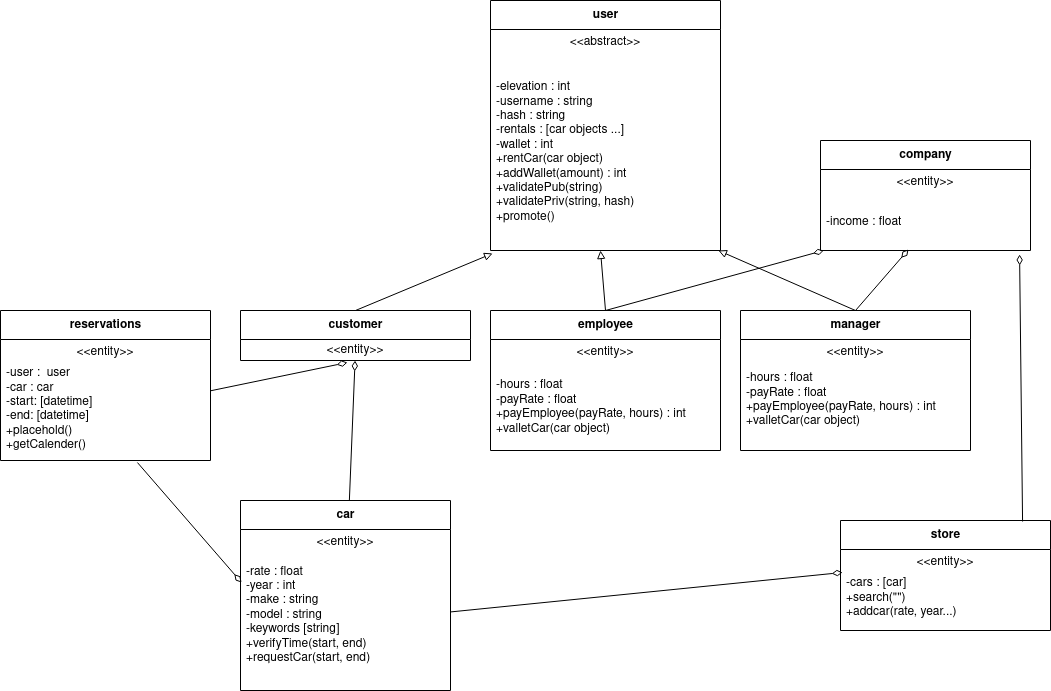

The diagram above was exported from draw.io. Its source (the exported page's mxGraphModel, read from the mxfile embedded in the PNG):
<mxGraphModel dx="1490" dy="1200" grid="1" gridSize="10" guides="1" tooltips="1" connect="1" arrows="1" fold="1" page="1" pageScale="1" pageWidth="850" pageHeight="1100" math="0" shadow="0">
  <root>
    <mxCell id="0" />
    <mxCell id="1" parent="0" />
    <mxCell id="md4z0qym1OfkxUzfnG-k-2" value="user" style="swimlane;fontStyle=1;align=center;verticalAlign=middle;childLayout=stackLayout;horizontal=1;startSize=29;horizontalStack=0;resizeParent=1;resizeParentMax=0;resizeLast=0;collapsible=0;marginBottom=0;html=1;" parent="1" vertex="1">
      <mxGeometry x="120" y="150" width="230" height="250" as="geometry" />
    </mxCell>
    <mxCell id="md4z0qym1OfkxUzfnG-k-3" value="&amp;lt;&amp;lt;abstract&amp;gt;&amp;gt;" style="text;html=1;strokeColor=none;fillColor=none;align=center;verticalAlign=middle;spacingLeft=4;spacingRight=4;overflow=hidden;rotatable=0;points=[[0,0.5],[1,0.5]];portConstraint=eastwest;" parent="md4z0qym1OfkxUzfnG-k-2" vertex="1">
      <mxGeometry y="29" width="230" height="25" as="geometry" />
    </mxCell>
    <mxCell id="md4z0qym1OfkxUzfnG-k-4" value="&lt;div&gt;-elevation : int&lt;br&gt;&lt;/div&gt;&lt;div&gt;-username : string&lt;br&gt;&lt;/div&gt;&lt;div&gt;-hash : string&lt;br&gt;&lt;/div&gt;&lt;div&gt;-rentals : [car objects ...]&lt;br&gt;&lt;/div&gt;&lt;div&gt;-wallet : int&lt;br&gt;&lt;/div&gt;&lt;div&gt;+rentCar(car object)&lt;/div&gt;&lt;div&gt;+addWallet(amount) : int &lt;br&gt;&lt;/div&gt;&lt;div&gt;+validatePub(string)&lt;br&gt;&lt;/div&gt;&lt;div&gt;+validatePriv(string, hash)&lt;/div&gt;&lt;div&gt;+promote()&lt;br&gt;&lt;/div&gt;" style="text;html=1;strokeColor=none;fillColor=none;align=left;verticalAlign=middle;spacingLeft=4;spacingRight=4;overflow=hidden;rotatable=0;points=[[0,0.5],[1,0.5]];portConstraint=eastwest;" parent="md4z0qym1OfkxUzfnG-k-2" vertex="1">
      <mxGeometry y="54" width="230" height="196" as="geometry" />
    </mxCell>
    <mxCell id="md4z0qym1OfkxUzfnG-k-6" value="car" style="swimlane;fontStyle=1;align=center;verticalAlign=middle;childLayout=stackLayout;horizontal=1;startSize=29;horizontalStack=0;resizeParent=1;resizeParentMax=0;resizeLast=0;collapsible=0;marginBottom=0;html=1;" parent="1" vertex="1">
      <mxGeometry x="-130" y="650" width="210" height="190" as="geometry" />
    </mxCell>
    <mxCell id="md4z0qym1OfkxUzfnG-k-7" value="&amp;lt;&amp;lt;entity&amp;gt;&amp;gt;" style="text;html=1;strokeColor=none;fillColor=none;align=center;verticalAlign=middle;spacingLeft=4;spacingRight=4;overflow=hidden;rotatable=0;points=[[0,0.5],[1,0.5]];portConstraint=eastwest;" parent="md4z0qym1OfkxUzfnG-k-6" vertex="1">
      <mxGeometry y="29" width="210" height="25" as="geometry" />
    </mxCell>
    <mxCell id="md4z0qym1OfkxUzfnG-k-8" value="&lt;div&gt;-rate : float&lt;/div&gt;&lt;div&gt;-year : int&lt;br&gt;&lt;/div&gt;&lt;div&gt;-make : string&lt;/div&gt;&lt;div&gt;-model : string&lt;/div&gt;&lt;div&gt;-keywords [string]&lt;br&gt;&lt;/div&gt;&lt;div&gt;+verifyTime(start, end)&lt;/div&gt;&lt;div&gt;+requestCar(start, end)&lt;/div&gt;&lt;div&gt;&lt;br&gt;&lt;/div&gt;" style="text;html=1;strokeColor=none;fillColor=none;align=left;verticalAlign=middle;spacingLeft=4;spacingRight=4;overflow=hidden;rotatable=0;points=[[0,0.5],[1,0.5]];portConstraint=eastwest;" parent="md4z0qym1OfkxUzfnG-k-6" vertex="1">
      <mxGeometry y="54" width="210" height="136" as="geometry" />
    </mxCell>
    <mxCell id="-g1dgVyjj6w8VNKUDAqb-1" value="employee" style="swimlane;fontStyle=1;align=center;verticalAlign=middle;childLayout=stackLayout;horizontal=1;startSize=29;horizontalStack=0;resizeParent=1;resizeParentMax=0;resizeLast=0;collapsible=0;marginBottom=0;html=1;" vertex="1" parent="1">
      <mxGeometry x="120" y="460" width="230" height="140" as="geometry" />
    </mxCell>
    <mxCell id="-g1dgVyjj6w8VNKUDAqb-2" value="&amp;lt;&amp;lt;entity&amp;gt;&amp;gt;" style="text;html=1;strokeColor=none;fillColor=none;align=center;verticalAlign=middle;spacingLeft=4;spacingRight=4;overflow=hidden;rotatable=0;points=[[0,0.5],[1,0.5]];portConstraint=eastwest;" vertex="1" parent="-g1dgVyjj6w8VNKUDAqb-1">
      <mxGeometry y="29" width="230" height="25" as="geometry" />
    </mxCell>
    <mxCell id="-g1dgVyjj6w8VNKUDAqb-3" value="&lt;div&gt;-hours : float&lt;br&gt;&lt;/div&gt;&lt;div&gt;-payRate : float&lt;/div&gt;&lt;div&gt;+payEmployee(payRate, hours) : int&lt;/div&gt;&lt;div&gt;+valletCar(car object)&lt;/div&gt;" style="text;html=1;strokeColor=none;fillColor=none;align=left;verticalAlign=middle;spacingLeft=4;spacingRight=4;overflow=hidden;rotatable=0;points=[[0,0.5],[1,0.5]];portConstraint=eastwest;" vertex="1" parent="-g1dgVyjj6w8VNKUDAqb-1">
      <mxGeometry y="54" width="230" height="86" as="geometry" />
    </mxCell>
    <mxCell id="-g1dgVyjj6w8VNKUDAqb-4" value="customer" style="swimlane;fontStyle=1;align=center;verticalAlign=middle;childLayout=stackLayout;horizontal=1;startSize=29;horizontalStack=0;resizeParent=1;resizeParentMax=0;resizeLast=0;collapsible=0;marginBottom=0;html=1;" vertex="1" parent="1">
      <mxGeometry x="-130" y="460" width="230" height="50" as="geometry" />
    </mxCell>
    <mxCell id="-g1dgVyjj6w8VNKUDAqb-5" value="&amp;lt;&amp;lt;entity&amp;gt;&amp;gt;" style="text;html=1;strokeColor=none;fillColor=none;align=center;verticalAlign=middle;spacingLeft=4;spacingRight=4;overflow=hidden;rotatable=0;points=[[0,0.5],[1,0.5]];portConstraint=eastwest;" vertex="1" parent="-g1dgVyjj6w8VNKUDAqb-4">
      <mxGeometry y="29" width="230" height="21" as="geometry" />
    </mxCell>
    <mxCell id="-g1dgVyjj6w8VNKUDAqb-7" value="manager" style="swimlane;fontStyle=1;align=center;verticalAlign=middle;childLayout=stackLayout;horizontal=1;startSize=29;horizontalStack=0;resizeParent=1;resizeParentMax=0;resizeLast=0;collapsible=0;marginBottom=0;html=1;" vertex="1" parent="1">
      <mxGeometry x="370" y="460" width="230" height="140" as="geometry" />
    </mxCell>
    <mxCell id="-g1dgVyjj6w8VNKUDAqb-8" value="&amp;lt;&amp;lt;entity&amp;gt;&amp;gt;" style="text;html=1;strokeColor=none;fillColor=none;align=center;verticalAlign=middle;spacingLeft=4;spacingRight=4;overflow=hidden;rotatable=0;points=[[0,0.5],[1,0.5]];portConstraint=eastwest;" vertex="1" parent="-g1dgVyjj6w8VNKUDAqb-7">
      <mxGeometry y="29" width="230" height="25" as="geometry" />
    </mxCell>
    <mxCell id="-g1dgVyjj6w8VNKUDAqb-9" value="&lt;div&gt;-hours : float&lt;br&gt;&lt;/div&gt;&lt;div&gt;-payRate : float&lt;/div&gt;&lt;div&gt;+payEmployee(payRate, hours) : int&lt;/div&gt;&lt;div&gt;+valletCar(car object)&lt;/div&gt;&lt;div&gt;&lt;br&gt;&lt;/div&gt;" style="text;html=1;strokeColor=none;fillColor=none;align=left;verticalAlign=middle;spacingLeft=4;spacingRight=4;overflow=hidden;rotatable=0;points=[[0,0.5],[1,0.5]];portConstraint=eastwest;" vertex="1" parent="-g1dgVyjj6w8VNKUDAqb-7">
      <mxGeometry y="54" width="230" height="86" as="geometry" />
    </mxCell>
    <mxCell id="-g1dgVyjj6w8VNKUDAqb-10" value="store" style="swimlane;fontStyle=1;align=center;verticalAlign=middle;childLayout=stackLayout;horizontal=1;startSize=29;horizontalStack=0;resizeParent=1;resizeParentMax=0;resizeLast=0;collapsible=0;marginBottom=0;html=1;" vertex="1" parent="1">
      <mxGeometry x="470" y="670" width="210" height="110" as="geometry" />
    </mxCell>
    <mxCell id="-g1dgVyjj6w8VNKUDAqb-11" value="&amp;lt;&amp;lt;entity&amp;gt;&amp;gt;" style="text;html=1;strokeColor=none;fillColor=none;align=center;verticalAlign=middle;spacingLeft=4;spacingRight=4;overflow=hidden;rotatable=0;points=[[0,0.5],[1,0.5]];portConstraint=eastwest;" vertex="1" parent="-g1dgVyjj6w8VNKUDAqb-10">
      <mxGeometry y="29" width="210" height="25" as="geometry" />
    </mxCell>
    <mxCell id="-g1dgVyjj6w8VNKUDAqb-12" value="&lt;div&gt;-cars : [car]&lt;/div&gt;&lt;div&gt;+search(&quot;&quot;)&lt;/div&gt;&lt;div&gt;+addcar(rate, year...)&lt;/div&gt;&lt;div&gt;&lt;br&gt;&lt;/div&gt;" style="text;html=1;strokeColor=none;fillColor=none;align=left;verticalAlign=middle;spacingLeft=4;spacingRight=4;overflow=hidden;rotatable=0;points=[[0,0.5],[1,0.5]];portConstraint=eastwest;" vertex="1" parent="-g1dgVyjj6w8VNKUDAqb-10">
      <mxGeometry y="54" width="210" height="56" as="geometry" />
    </mxCell>
    <mxCell id="-g1dgVyjj6w8VNKUDAqb-13" value="company" style="swimlane;fontStyle=1;align=center;verticalAlign=middle;childLayout=stackLayout;horizontal=1;startSize=29;horizontalStack=0;resizeParent=1;resizeParentMax=0;resizeLast=0;collapsible=0;marginBottom=0;html=1;" vertex="1" parent="1">
      <mxGeometry x="450" y="290" width="210" height="110" as="geometry" />
    </mxCell>
    <mxCell id="-g1dgVyjj6w8VNKUDAqb-14" value="&amp;lt;&amp;lt;entity&amp;gt;&amp;gt;" style="text;html=1;strokeColor=none;fillColor=none;align=center;verticalAlign=middle;spacingLeft=4;spacingRight=4;overflow=hidden;rotatable=0;points=[[0,0.5],[1,0.5]];portConstraint=eastwest;" vertex="1" parent="-g1dgVyjj6w8VNKUDAqb-13">
      <mxGeometry y="29" width="210" height="25" as="geometry" />
    </mxCell>
    <mxCell id="-g1dgVyjj6w8VNKUDAqb-15" value="&lt;div&gt;-income : float&lt;/div&gt;" style="text;html=1;strokeColor=none;fillColor=none;align=left;verticalAlign=middle;spacingLeft=4;spacingRight=4;overflow=hidden;rotatable=0;points=[[0,0.5],[1,0.5]];portConstraint=eastwest;" vertex="1" parent="-g1dgVyjj6w8VNKUDAqb-13">
      <mxGeometry y="54" width="210" height="56" as="geometry" />
    </mxCell>
    <mxCell id="-g1dgVyjj6w8VNKUDAqb-16" value="reservations" style="swimlane;fontStyle=1;align=center;verticalAlign=middle;childLayout=stackLayout;horizontal=1;startSize=29;horizontalStack=0;resizeParent=1;resizeParentMax=0;resizeLast=0;collapsible=0;marginBottom=0;html=1;" vertex="1" parent="1">
      <mxGeometry x="-370" y="460" width="210" height="150" as="geometry" />
    </mxCell>
    <mxCell id="-g1dgVyjj6w8VNKUDAqb-17" value="&amp;lt;&amp;lt;entity&amp;gt;&amp;gt;" style="text;html=1;strokeColor=none;fillColor=none;align=center;verticalAlign=middle;spacingLeft=4;spacingRight=4;overflow=hidden;rotatable=0;points=[[0,0.5],[1,0.5]];portConstraint=eastwest;" vertex="1" parent="-g1dgVyjj6w8VNKUDAqb-16">
      <mxGeometry y="29" width="210" height="25" as="geometry" />
    </mxCell>
    <mxCell id="-g1dgVyjj6w8VNKUDAqb-18" value="&lt;div&gt;-user :&amp;nbsp; user&lt;br&gt;&lt;/div&gt;&lt;div&gt;-car : car&lt;br&gt;&lt;/div&gt;&lt;div&gt;-start: [datetime]&lt;/div&gt;&lt;div&gt;-end: [datetime]&lt;br&gt;&lt;/div&gt;&lt;div&gt;+placehold()&lt;br&gt;&lt;/div&gt;&lt;div&gt;+getCalender()&lt;br&gt;&lt;/div&gt;&lt;div&gt;&lt;br&gt;&lt;/div&gt;" style="text;html=1;strokeColor=none;fillColor=none;align=left;verticalAlign=middle;spacingLeft=4;spacingRight=4;overflow=hidden;rotatable=0;points=[[0,0.5],[1,0.5]];portConstraint=eastwest;" vertex="1" parent="-g1dgVyjj6w8VNKUDAqb-16">
      <mxGeometry y="54" width="210" height="96" as="geometry" />
    </mxCell>
    <mxCell id="-g1dgVyjj6w8VNKUDAqb-20" value="" style="endArrow=block;html=1;rounded=0;exitX=0.5;exitY=0;exitDx=0;exitDy=0;entryX=0.009;entryY=1.015;entryDx=0;entryDy=0;endFill=0;entryPerimeter=0;" edge="1" parent="1" source="-g1dgVyjj6w8VNKUDAqb-4" target="md4z0qym1OfkxUzfnG-k-4">
      <mxGeometry width="50" height="50" relative="1" as="geometry">
        <mxPoint x="40" y="540" as="sourcePoint" />
        <mxPoint x="90" y="490" as="targetPoint" />
      </mxGeometry>
    </mxCell>
    <mxCell id="-g1dgVyjj6w8VNKUDAqb-21" value="" style="endArrow=block;html=1;rounded=0;endFill=0;exitX=0.5;exitY=0;exitDx=0;exitDy=0;" edge="1" parent="1" source="-g1dgVyjj6w8VNKUDAqb-1">
      <mxGeometry width="50" height="50" relative="1" as="geometry">
        <mxPoint x="230" y="450" as="sourcePoint" />
        <mxPoint x="230" y="400" as="targetPoint" />
      </mxGeometry>
    </mxCell>
    <mxCell id="-g1dgVyjj6w8VNKUDAqb-22" value="" style="endArrow=block;html=1;rounded=0;exitX=0.5;exitY=0;exitDx=0;exitDy=0;endFill=0;entryX=0.991;entryY=1;entryDx=0;entryDy=0;entryPerimeter=0;" edge="1" parent="1" source="-g1dgVyjj6w8VNKUDAqb-7" target="md4z0qym1OfkxUzfnG-k-4">
      <mxGeometry width="50" height="50" relative="1" as="geometry">
        <mxPoint x="240" y="420" as="sourcePoint" />
        <mxPoint x="230" y="400" as="targetPoint" />
      </mxGeometry>
    </mxCell>
    <mxCell id="-g1dgVyjj6w8VNKUDAqb-23" value="" style="endArrow=none;startArrow=diamondThin;endFill=0;startFill=0;html=1;verticalAlign=bottom;labelBackgroundColor=none;strokeWidth=1;startSize=8;endSize=8;rounded=0;entryX=0.5;entryY=0;entryDx=0;entryDy=0;" edge="1" parent="1" source="-g1dgVyjj6w8VNKUDAqb-15" target="-g1dgVyjj6w8VNKUDAqb-1">
      <mxGeometry width="160" relative="1" as="geometry">
        <mxPoint x="380" y="640" as="sourcePoint" />
        <mxPoint x="540" y="640" as="targetPoint" />
      </mxGeometry>
    </mxCell>
    <mxCell id="-g1dgVyjj6w8VNKUDAqb-24" value="" style="endArrow=none;startArrow=diamondThin;endFill=0;startFill=0;html=1;verticalAlign=bottom;labelBackgroundColor=none;strokeWidth=1;startSize=8;endSize=8;rounded=0;entryX=0.5;entryY=0;entryDx=0;entryDy=0;exitX=0.419;exitY=0.982;exitDx=0;exitDy=0;exitPerimeter=0;" edge="1" parent="1" source="-g1dgVyjj6w8VNKUDAqb-15" target="-g1dgVyjj6w8VNKUDAqb-7">
      <mxGeometry width="160" relative="1" as="geometry">
        <mxPoint x="580" y="710" as="sourcePoint" />
        <mxPoint x="362" y="770" as="targetPoint" />
      </mxGeometry>
    </mxCell>
    <mxCell id="-g1dgVyjj6w8VNKUDAqb-26" value="" style="endArrow=none;startArrow=diamondThin;endFill=0;startFill=0;html=1;verticalAlign=bottom;labelBackgroundColor=none;strokeWidth=1;startSize=8;endSize=8;rounded=0;entryX=0.867;entryY=0.009;entryDx=0;entryDy=0;exitX=0.948;exitY=1.071;exitDx=0;exitDy=0;exitPerimeter=0;entryPerimeter=0;" edge="1" parent="1" source="-g1dgVyjj6w8VNKUDAqb-15" target="-g1dgVyjj6w8VNKUDAqb-10">
      <mxGeometry width="160" relative="1" as="geometry">
        <mxPoint x="280" y="730" as="sourcePoint" />
        <mxPoint x="227" y="791" as="targetPoint" />
      </mxGeometry>
    </mxCell>
    <mxCell id="-g1dgVyjj6w8VNKUDAqb-27" value="" style="endArrow=none;startArrow=diamondThin;endFill=0;startFill=0;html=1;verticalAlign=bottom;labelBackgroundColor=none;strokeWidth=1;startSize=8;endSize=8;rounded=0;exitX=0.01;exitY=-0.036;exitDx=0;exitDy=0;exitPerimeter=0;" edge="1" parent="1" source="-g1dgVyjj6w8VNKUDAqb-12" target="md4z0qym1OfkxUzfnG-k-8">
      <mxGeometry width="160" relative="1" as="geometry">
        <mxPoint x="330" y="760" as="sourcePoint" />
        <mxPoint x="277" y="821" as="targetPoint" />
      </mxGeometry>
    </mxCell>
    <mxCell id="-g1dgVyjj6w8VNKUDAqb-28" value="" style="endArrow=none;startArrow=diamondThin;endFill=0;startFill=0;html=1;verticalAlign=bottom;labelBackgroundColor=none;strokeWidth=1;startSize=8;endSize=8;rounded=0;exitX=0.465;exitY=1.095;exitDx=0;exitDy=0;exitPerimeter=0;" edge="1" parent="1" source="-g1dgVyjj6w8VNKUDAqb-5" target="-g1dgVyjj6w8VNKUDAqb-18">
      <mxGeometry width="160" relative="1" as="geometry">
        <mxPoint x="-40" y="600" as="sourcePoint" />
        <mxPoint x="-93" y="661" as="targetPoint" />
      </mxGeometry>
    </mxCell>
    <mxCell id="-g1dgVyjj6w8VNKUDAqb-29" value="" style="endArrow=none;startArrow=diamondThin;endFill=0;startFill=0;html=1;verticalAlign=bottom;labelBackgroundColor=none;strokeWidth=1;startSize=8;endSize=8;rounded=0;entryX=0.652;entryY=1.021;entryDx=0;entryDy=0;entryPerimeter=0;exitX=0.005;exitY=0.206;exitDx=0;exitDy=0;exitPerimeter=0;" edge="1" parent="1" source="md4z0qym1OfkxUzfnG-k-8" target="-g1dgVyjj6w8VNKUDAqb-18">
      <mxGeometry width="160" relative="1" as="geometry">
        <mxPoint x="-180" y="720" as="sourcePoint" />
        <mxPoint x="-233" y="781" as="targetPoint" />
      </mxGeometry>
    </mxCell>
    <mxCell id="-g1dgVyjj6w8VNKUDAqb-30" value="" style="endArrow=none;startArrow=diamondThin;endFill=0;startFill=0;html=1;verticalAlign=bottom;labelBackgroundColor=none;strokeWidth=1;startSize=8;endSize=8;rounded=0;" edge="1" parent="1" source="-g1dgVyjj6w8VNKUDAqb-5" target="md4z0qym1OfkxUzfnG-k-6">
      <mxGeometry width="160" relative="1" as="geometry">
        <mxPoint x="-50" y="580" as="sourcePoint" />
        <mxPoint x="-103" y="641" as="targetPoint" />
      </mxGeometry>
    </mxCell>
  </root>
</mxGraphModel>